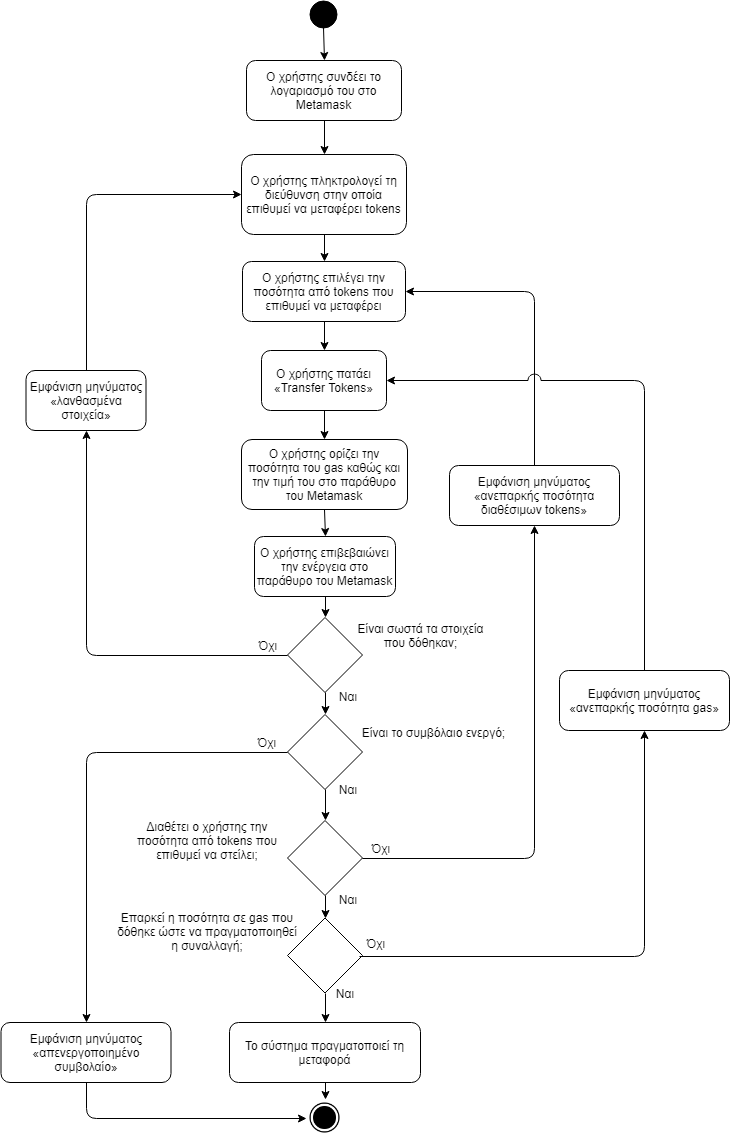

The diagram above was exported from draw.io. Its source (the exported page's mxGraphModel, read from the mxfile embedded in the PNG):
<mxGraphModel dx="1394" dy="-467" grid="1" gridSize="10" guides="1" tooltips="1" connect="1" arrows="1" fold="1" page="1" pageScale="1" pageWidth="827" pageHeight="1169" background="#ffffff" math="0" shadow="0">
  <root>
    <mxCell id="0" />
    <mxCell id="1" parent="0" />
    <mxCell id="rKWhTcDMLcOvQeOw3bwW-56" value="" style="shape=image;html=1;verticalAlign=top;verticalLabelPosition=bottom;labelBackgroundColor=#ffffff;imageAspect=0;aspect=fixed;image=https://cdn4.iconfinder.com/data/icons/ionicons/512/icon-ios7-circle-filled-128.png;fillColor=#000000;gradientColor=none;" parent="1" vertex="1">
      <mxGeometry x="397" y="2299" width="37" height="37" as="geometry" />
    </mxCell>
    <mxCell id="rKWhTcDMLcOvQeOw3bwW-57" value="" style="ellipse;whiteSpace=wrap;html=1;aspect=fixed;fillColor=#000000;gradientColor=none;" parent="1" vertex="1">
      <mxGeometry x="400" y="1200" width="27" height="27" as="geometry" />
    </mxCell>
    <mxCell id="rKWhTcDMLcOvQeOw3bwW-59" value="Ο χρήστης συνδέει το λογαριασμό του στο Metamask" style="rounded=1;whiteSpace=wrap;html=1;fillColor=#ffffff;gradientColor=none;" parent="1" vertex="1">
      <mxGeometry x="337" y="1260" width="155" height="60" as="geometry" />
    </mxCell>
    <mxCell id="rKWhTcDMLcOvQeOw3bwW-60" value="Ο χρήστης πληκτρολογεί τη διεύθυνση στην οποία επιθυμεί να μεταφέρει tokens" style="rounded=1;whiteSpace=wrap;html=1;fillColor=#ffffff;gradientColor=none;" parent="1" vertex="1">
      <mxGeometry x="332" y="1354" width="165" height="80" as="geometry" />
    </mxCell>
    <mxCell id="rKWhTcDMLcOvQeOw3bwW-61" value="Ο χρήστης πατάει «Transfer Tokens»" style="rounded=1;whiteSpace=wrap;html=1;fillColor=#ffffff;gradientColor=none;" parent="1" vertex="1">
      <mxGeometry x="352" y="1550" width="125" height="60" as="geometry" />
    </mxCell>
    <mxCell id="rKWhTcDMLcOvQeOw3bwW-62" value="Ο χρήστης επιλέγει την ποσότητα από tokens που επιθυμεί να μεταφέρει" style="rounded=1;whiteSpace=wrap;html=1;fillColor=#ffffff;gradientColor=none;" parent="1" vertex="1">
      <mxGeometry x="333" y="1461" width="163" height="60" as="geometry" />
    </mxCell>
    <mxCell id="rKWhTcDMLcOvQeOw3bwW-64" value="" style="rhombus;whiteSpace=wrap;html=1;fillColor=#ffffff;gradientColor=none;aspect=fixed;" parent="1" vertex="1">
      <mxGeometry x="378" y="2020" width="75" height="75" as="geometry" />
    </mxCell>
    <mxCell id="rKWhTcDMLcOvQeOw3bwW-65" value="Διαθέτει ο χρήστης την ποσότητα από tokens που επιθυμεί να στείλει;" style="text;html=1;strokeColor=none;fillColor=none;align=center;verticalAlign=middle;whiteSpace=wrap;rounded=0;" parent="1" vertex="1">
      <mxGeometry x="213" y="2010" width="170" height="60" as="geometry" />
    </mxCell>
    <mxCell id="rKWhTcDMLcOvQeOw3bwW-66" value="" style="endArrow=classic;html=1;exitX=0.5;exitY=1;exitDx=0;exitDy=0;entryX=0.5;entryY=0;entryDx=0;entryDy=0;" parent="1" source="rKWhTcDMLcOvQeOw3bwW-57" target="rKWhTcDMLcOvQeOw3bwW-59" edge="1">
      <mxGeometry width="50" height="50" relative="1" as="geometry">
        <mxPoint x="481.5" y="1240" as="sourcePoint" />
        <mxPoint x="643" y="1280" as="targetPoint" />
      </mxGeometry>
    </mxCell>
    <mxCell id="rKWhTcDMLcOvQeOw3bwW-67" value="" style="endArrow=classic;html=1;exitX=0.5;exitY=1;exitDx=0;exitDy=0;entryX=0.5;entryY=0;entryDx=0;entryDy=0;" parent="1" source="rKWhTcDMLcOvQeOw3bwW-59" target="rKWhTcDMLcOvQeOw3bwW-60" edge="1">
      <mxGeometry width="50" height="50" relative="1" as="geometry">
        <mxPoint x="423" y="1250" as="sourcePoint" />
        <mxPoint x="423" y="1290" as="targetPoint" />
      </mxGeometry>
    </mxCell>
    <mxCell id="rKWhTcDMLcOvQeOw3bwW-68" value="" style="endArrow=classic;html=1;exitX=0.5;exitY=1;exitDx=0;exitDy=0;entryX=0.5;entryY=0;entryDx=0;entryDy=0;" parent="1" source="rKWhTcDMLcOvQeOw3bwW-60" target="rKWhTcDMLcOvQeOw3bwW-62" edge="1">
      <mxGeometry width="50" height="50" relative="1" as="geometry">
        <mxPoint x="433" y="1260" as="sourcePoint" />
        <mxPoint x="433" y="1300" as="targetPoint" />
      </mxGeometry>
    </mxCell>
    <mxCell id="rKWhTcDMLcOvQeOw3bwW-69" value="" style="endArrow=classic;html=1;exitX=0.5;exitY=1;exitDx=0;exitDy=0;entryX=0.5;entryY=0;entryDx=0;entryDy=0;" parent="1" source="rKWhTcDMLcOvQeOw3bwW-62" target="rKWhTcDMLcOvQeOw3bwW-61" edge="1">
      <mxGeometry width="50" height="50" relative="1" as="geometry">
        <mxPoint x="443" y="1270" as="sourcePoint" />
        <mxPoint x="443" y="1310" as="targetPoint" />
      </mxGeometry>
    </mxCell>
    <mxCell id="rKWhTcDMLcOvQeOw3bwW-71" value="Ναι" style="text;html=1;strokeColor=none;fillColor=none;align=center;verticalAlign=middle;whiteSpace=wrap;rounded=0;" parent="1" vertex="1">
      <mxGeometry x="418" y="2089" width="40" height="20" as="geometry" />
    </mxCell>
    <mxCell id="rKWhTcDMLcOvQeOw3bwW-72" value="Όχι" style="text;html=1;strokeColor=none;fillColor=none;align=center;verticalAlign=middle;whiteSpace=wrap;rounded=0;" parent="1" vertex="1">
      <mxGeometry x="450.5" y="2037.5" width="40" height="20" as="geometry" />
    </mxCell>
    <mxCell id="rKWhTcDMLcOvQeOw3bwW-73" value="" style="endArrow=classic;html=1;exitX=1;exitY=0.5;exitDx=0;exitDy=0;entryX=0.5;entryY=1;entryDx=0;entryDy=0;" parent="1" source="rKWhTcDMLcOvQeOw3bwW-64" target="rKWhTcDMLcOvQeOw3bwW-74" edge="1">
      <mxGeometry width="50" height="50" relative="1" as="geometry">
        <mxPoint x="423.5" y="1640" as="sourcePoint" />
        <mxPoint x="586.5" y="1740" as="targetPoint" />
        <Array as="points">
          <mxPoint x="625" y="2058" />
        </Array>
      </mxGeometry>
    </mxCell>
    <mxCell id="rKWhTcDMLcOvQeOw3bwW-74" value="Εμφάνιση μηνύματος «ανεπαρκής ποσότητα διαθέσιμων tokens»" style="rounded=1;whiteSpace=wrap;html=1;" parent="1" vertex="1">
      <mxGeometry x="540" y="1665" width="170" height="60" as="geometry" />
    </mxCell>
    <mxCell id="rKWhTcDMLcOvQeOw3bwW-75" value="" style="endArrow=classic;html=1;exitX=0.5;exitY=0;exitDx=0;exitDy=0;entryX=1;entryY=0.5;entryDx=0;entryDy=0;" parent="1" source="rKWhTcDMLcOvQeOw3bwW-74" target="rKWhTcDMLcOvQeOw3bwW-62" edge="1">
      <mxGeometry width="50" height="50" relative="1" as="geometry">
        <mxPoint x="433.5" y="1650" as="sourcePoint" />
        <mxPoint x="433.5" y="1720" as="targetPoint" />
        <Array as="points">
          <mxPoint x="625" y="1491" />
        </Array>
      </mxGeometry>
    </mxCell>
    <mxCell id="rKWhTcDMLcOvQeOw3bwW-76" value="" style="rhombus;whiteSpace=wrap;html=1;fillColor=#ffffff;gradientColor=none;" parent="1" vertex="1">
      <mxGeometry x="378" y="1817" width="75" height="75" as="geometry" />
    </mxCell>
    <mxCell id="rKWhTcDMLcOvQeOw3bwW-79" value="Είναι σωστά τα στοιχεία που δόθηκαν;" style="text;html=1;strokeColor=none;fillColor=none;align=center;verticalAlign=middle;whiteSpace=wrap;rounded=0;" parent="1" vertex="1">
      <mxGeometry x="439.5" y="1804.5" width="143" height="60" as="geometry" />
    </mxCell>
    <mxCell id="rKWhTcDMLcOvQeOw3bwW-80" value="Ναι" style="text;html=1;strokeColor=none;fillColor=none;align=center;verticalAlign=middle;whiteSpace=wrap;rounded=0;" parent="1" vertex="1">
      <mxGeometry x="418" y="1886" width="40" height="20" as="geometry" />
    </mxCell>
    <mxCell id="rKWhTcDMLcOvQeOw3bwW-81" value="Όχι" style="text;html=1;strokeColor=none;fillColor=none;align=center;verticalAlign=middle;whiteSpace=wrap;rounded=0;" parent="1" vertex="1">
      <mxGeometry x="338" y="1834.5" width="40" height="20" as="geometry" />
    </mxCell>
    <mxCell id="rKWhTcDMLcOvQeOw3bwW-82" value="" style="endArrow=classic;html=1;exitX=0;exitY=0.5;exitDx=0;exitDy=0;entryX=0.5;entryY=1;entryDx=0;entryDy=0;" parent="1" source="rKWhTcDMLcOvQeOw3bwW-76" target="rKWhTcDMLcOvQeOw3bwW-83" edge="1">
      <mxGeometry width="50" height="50" relative="1" as="geometry">
        <mxPoint x="424.5" y="1790" as="sourcePoint" />
        <mxPoint x="216.5" y="1730" as="targetPoint" />
        <Array as="points">
          <mxPoint x="177" y="1855" />
        </Array>
      </mxGeometry>
    </mxCell>
    <mxCell id="rKWhTcDMLcOvQeOw3bwW-83" value="Εμφάνιση μηνύματος «λανθασμένα στοιχεία»" style="rounded=1;whiteSpace=wrap;html=1;" parent="1" vertex="1">
      <mxGeometry x="116.5" y="1570" width="120" height="60" as="geometry" />
    </mxCell>
    <mxCell id="rKWhTcDMLcOvQeOw3bwW-84" value="" style="endArrow=classic;html=1;exitX=0.5;exitY=0;exitDx=0;exitDy=0;entryX=0;entryY=0.5;entryDx=0;entryDy=0;" parent="1" source="rKWhTcDMLcOvQeOw3bwW-83" target="rKWhTcDMLcOvQeOw3bwW-60" edge="1">
      <mxGeometry width="50" height="50" relative="1" as="geometry">
        <mxPoint x="423.5" y="1640" as="sourcePoint" />
        <mxPoint x="424.5" y="1710" as="targetPoint" />
        <Array as="points">
          <mxPoint x="177" y="1394" />
        </Array>
      </mxGeometry>
    </mxCell>
    <mxCell id="rKWhTcDMLcOvQeOw3bwW-85" value="" style="rhombus;whiteSpace=wrap;html=1;fillColor=#ffffff;gradientColor=none;aspect=fixed;" parent="1" vertex="1">
      <mxGeometry x="378" y="2117.5" width="75" height="75" as="geometry" />
    </mxCell>
    <mxCell id="rKWhTcDMLcOvQeOw3bwW-86" value="Ναι" style="text;html=1;strokeColor=none;fillColor=none;align=center;verticalAlign=middle;whiteSpace=wrap;rounded=0;" parent="1" vertex="1">
      <mxGeometry x="415" y="2182.5" width="40" height="20" as="geometry" />
    </mxCell>
    <mxCell id="rKWhTcDMLcOvQeOw3bwW-87" value="Όχι" style="text;html=1;strokeColor=none;fillColor=none;align=center;verticalAlign=middle;whiteSpace=wrap;rounded=0;" parent="1" vertex="1">
      <mxGeometry x="446" y="2132.5" width="40" height="20" as="geometry" />
    </mxCell>
    <mxCell id="rKWhTcDMLcOvQeOw3bwW-88" value="Επαρκεί η ποσότητα σε gas που δόθηκε ώστε να πραγματοποιηθεί η συναλλαγή;" style="text;html=1;strokeColor=none;fillColor=none;align=center;verticalAlign=middle;whiteSpace=wrap;rounded=0;" parent="1" vertex="1">
      <mxGeometry x="206" y="2101" width="184" height="60" as="geometry" />
    </mxCell>
    <mxCell id="rKWhTcDMLcOvQeOw3bwW-89" value="" style="endArrow=classic;html=1;exitX=0.5;exitY=1;exitDx=0;exitDy=0;entryX=0.5;entryY=0;entryDx=0;entryDy=0;" parent="1" source="rKWhTcDMLcOvQeOw3bwW-64" target="rKWhTcDMLcOvQeOw3bwW-85" edge="1">
      <mxGeometry width="50" height="50" relative="1" as="geometry">
        <mxPoint x="120.5" y="2410" as="sourcePoint" />
        <mxPoint x="170.5" y="2360" as="targetPoint" />
      </mxGeometry>
    </mxCell>
    <mxCell id="rKWhTcDMLcOvQeOw3bwW-91" value="Ο χρήστης ορίζει την ποσότητα του gas καθώς και την τιμή του στο παράθυρο του Metamask" style="rounded=1;whiteSpace=wrap;html=1;fillColor=#ffffff;gradientColor=none;" parent="1" vertex="1">
      <mxGeometry x="332" y="1639" width="166" height="70" as="geometry" />
    </mxCell>
    <mxCell id="rKWhTcDMLcOvQeOw3bwW-92" value="" style="endArrow=classic;html=1;exitX=0.5;exitY=1;exitDx=0;exitDy=0;entryX=0.5;entryY=0;entryDx=0;entryDy=0;" parent="1" source="rKWhTcDMLcOvQeOw3bwW-61" target="rKWhTcDMLcOvQeOw3bwW-91" edge="1">
      <mxGeometry width="50" height="50" relative="1" as="geometry">
        <mxPoint x="423.5" y="1550" as="sourcePoint" />
        <mxPoint x="423.5" y="1580" as="targetPoint" />
      </mxGeometry>
    </mxCell>
    <mxCell id="rKWhTcDMLcOvQeOw3bwW-95" value="Ο χρήστης επιβεβαιώνει την ενέργεια στο παράθυρο του Metamask" style="rounded=1;whiteSpace=wrap;html=1;fillColor=#ffffff;gradientColor=none;" parent="1" vertex="1">
      <mxGeometry x="345" y="1736" width="141" height="60" as="geometry" />
    </mxCell>
    <mxCell id="rKWhTcDMLcOvQeOw3bwW-96" value="" style="endArrow=classic;html=1;exitX=0.5;exitY=1;exitDx=0;exitDy=0;entryX=0.5;entryY=0;entryDx=0;entryDy=0;" parent="1" source="rKWhTcDMLcOvQeOw3bwW-91" target="rKWhTcDMLcOvQeOw3bwW-95" edge="1">
      <mxGeometry width="50" height="50" relative="1" as="geometry">
        <mxPoint x="423.5" y="1640" as="sourcePoint" />
        <mxPoint x="423.5" y="1670" as="targetPoint" />
      </mxGeometry>
    </mxCell>
    <mxCell id="rKWhTcDMLcOvQeOw3bwW-97" value="" style="endArrow=classic;html=1;exitX=0.5;exitY=1;exitDx=0;exitDy=0;entryX=0.5;entryY=0;entryDx=0;entryDy=0;" parent="1" source="rKWhTcDMLcOvQeOw3bwW-95" target="rKWhTcDMLcOvQeOw3bwW-76" edge="1">
      <mxGeometry width="50" height="50" relative="1" as="geometry">
        <mxPoint x="423.5" y="1740" as="sourcePoint" />
        <mxPoint x="423.5" y="1765" as="targetPoint" />
      </mxGeometry>
    </mxCell>
    <mxCell id="5rI-fgQtZPHb6gEdE7m5-1" value="Εμφάνιση μηνύματος «ανεπαρκής ποσότητα gas»" style="rounded=1;whiteSpace=wrap;html=1;" parent="1" vertex="1">
      <mxGeometry x="650" y="1870" width="170" height="60" as="geometry" />
    </mxCell>
    <mxCell id="5rI-fgQtZPHb6gEdE7m5-2" value="" style="endArrow=classic;html=1;exitX=0.1;exitY=1.175;exitDx=0;exitDy=0;entryX=0.5;entryY=1;entryDx=0;entryDy=0;exitPerimeter=0;" parent="1" source="rKWhTcDMLcOvQeOw3bwW-87" target="5rI-fgQtZPHb6gEdE7m5-1" edge="1">
      <mxGeometry width="50" height="50" relative="1" as="geometry">
        <mxPoint x="424" y="2075" as="sourcePoint" />
        <mxPoint x="424" y="2118" as="targetPoint" />
        <Array as="points">
          <mxPoint x="735" y="2156" />
        </Array>
      </mxGeometry>
    </mxCell>
    <mxCell id="5rI-fgQtZPHb6gEdE7m5-3" value="" style="endArrow=classic;html=1;exitX=0.5;exitY=0;exitDx=0;exitDy=0;entryX=1;entryY=0.5;entryDx=0;entryDy=0;jumpStyle=arc;jumpSize=13;" parent="1" source="5rI-fgQtZPHb6gEdE7m5-1" target="rKWhTcDMLcOvQeOw3bwW-61" edge="1">
      <mxGeometry width="50" height="50" relative="1" as="geometry">
        <mxPoint x="434" y="2085" as="sourcePoint" />
        <mxPoint x="434" y="2128" as="targetPoint" />
        <Array as="points">
          <mxPoint x="735" y="1580" />
        </Array>
      </mxGeometry>
    </mxCell>
    <mxCell id="5rI-fgQtZPHb6gEdE7m5-4" value="Το σύστημα πραγματοποιεί τη μεταφορά" style="rounded=1;whiteSpace=wrap;html=1;fillColor=#ffffff;gradientColor=none;" parent="1" vertex="1">
      <mxGeometry x="320" y="2222" width="191" height="60" as="geometry" />
    </mxCell>
    <mxCell id="5rI-fgQtZPHb6gEdE7m5-5" value="" style="endArrow=classic;html=1;exitX=0.5;exitY=1;exitDx=0;exitDy=0;entryX=0.5;entryY=0;entryDx=0;entryDy=0;" parent="1" source="rKWhTcDMLcOvQeOw3bwW-85" target="5rI-fgQtZPHb6gEdE7m5-4" edge="1">
      <mxGeometry width="50" height="50" relative="1" as="geometry">
        <mxPoint x="424" y="2075" as="sourcePoint" />
        <mxPoint x="424" y="2118" as="targetPoint" />
      </mxGeometry>
    </mxCell>
    <mxCell id="5rI-fgQtZPHb6gEdE7m5-6" value="" style="endArrow=classic;html=1;exitX=0.5;exitY=1;exitDx=0;exitDy=0;entryX=0.5;entryY=0;entryDx=0;entryDy=0;" parent="1" source="5rI-fgQtZPHb6gEdE7m5-4" target="rKWhTcDMLcOvQeOw3bwW-56" edge="1">
      <mxGeometry width="50" height="50" relative="1" as="geometry">
        <mxPoint x="434" y="2085" as="sourcePoint" />
        <mxPoint x="434" y="2128" as="targetPoint" />
      </mxGeometry>
    </mxCell>
    <mxCell id="0apQRLMyX3DpUsLNV5UC-1" value="Εμφάνιση μηνύματος «απενεργοποιημένο συμβολαίο»" style="rounded=1;whiteSpace=wrap;html=1;" parent="1" vertex="1">
      <mxGeometry x="91.5" y="2222" width="170" height="60" as="geometry" />
    </mxCell>
    <mxCell id="0apQRLMyX3DpUsLNV5UC-4" value="" style="rhombus;whiteSpace=wrap;html=1;fillColor=#ffffff;gradientColor=none;" parent="1" vertex="1">
      <mxGeometry x="378" y="1914" width="75" height="75" as="geometry" />
    </mxCell>
    <mxCell id="0apQRLMyX3DpUsLNV5UC-5" value="" style="endArrow=classic;html=1;exitX=0.5;exitY=1;exitDx=0;exitDy=0;entryX=0.5;entryY=0;entryDx=0;entryDy=0;" parent="1" source="rKWhTcDMLcOvQeOw3bwW-76" target="0apQRLMyX3DpUsLNV5UC-4" edge="1">
      <mxGeometry width="50" height="50" relative="1" as="geometry">
        <mxPoint x="390" y="1920" as="sourcePoint" />
        <mxPoint x="440" y="1930" as="targetPoint" />
      </mxGeometry>
    </mxCell>
    <mxCell id="0apQRLMyX3DpUsLNV5UC-7" value="" style="endArrow=classic;html=1;exitX=0.5;exitY=1;exitDx=0;exitDy=0;entryX=0.5;entryY=0;entryDx=0;entryDy=0;" parent="1" source="0apQRLMyX3DpUsLNV5UC-4" target="rKWhTcDMLcOvQeOw3bwW-64" edge="1">
      <mxGeometry width="50" height="50" relative="1" as="geometry">
        <mxPoint x="436" y="2115" as="sourcePoint" />
        <mxPoint x="470" y="2010" as="targetPoint" />
      </mxGeometry>
    </mxCell>
    <mxCell id="0apQRLMyX3DpUsLNV5UC-9" value="Είναι το συμβόλαιο ενεργό;" style="text;html=1;strokeColor=none;fillColor=none;align=center;verticalAlign=middle;whiteSpace=wrap;rounded=0;" parent="1" vertex="1">
      <mxGeometry x="434" y="1911.5" width="179" height="40" as="geometry" />
    </mxCell>
    <mxCell id="0apQRLMyX3DpUsLNV5UC-10" value="Ναι" style="text;html=1;strokeColor=none;fillColor=none;align=center;verticalAlign=middle;whiteSpace=wrap;rounded=0;" parent="1" vertex="1">
      <mxGeometry x="418" y="1979" width="40" height="20" as="geometry" />
    </mxCell>
    <mxCell id="0apQRLMyX3DpUsLNV5UC-11" value="Όχι" style="text;html=1;strokeColor=none;fillColor=none;align=center;verticalAlign=middle;whiteSpace=wrap;rounded=0;" parent="1" vertex="1">
      <mxGeometry x="337" y="1931.5" width="40" height="20" as="geometry" />
    </mxCell>
    <mxCell id="0apQRLMyX3DpUsLNV5UC-12" value="" style="endArrow=classic;html=1;exitX=0;exitY=0.5;exitDx=0;exitDy=0;entryX=0.5;entryY=0;entryDx=0;entryDy=0;" parent="1" source="0apQRLMyX3DpUsLNV5UC-4" target="0apQRLMyX3DpUsLNV5UC-1" edge="1">
      <mxGeometry width="50" height="50" relative="1" as="geometry">
        <mxPoint x="230" y="1970" as="sourcePoint" />
        <mxPoint x="280" y="1920" as="targetPoint" />
        <Array as="points">
          <mxPoint x="177" y="1952" />
        </Array>
      </mxGeometry>
    </mxCell>
    <mxCell id="0apQRLMyX3DpUsLNV5UC-13" value="" style="endArrow=classic;html=1;exitX=0.5;exitY=1;exitDx=0;exitDy=0;entryX=0;entryY=0.5;entryDx=0;entryDy=0;" parent="1" source="0apQRLMyX3DpUsLNV5UC-1" target="rKWhTcDMLcOvQeOw3bwW-56" edge="1">
      <mxGeometry width="50" height="50" relative="1" as="geometry">
        <mxPoint x="230" y="2220" as="sourcePoint" />
        <mxPoint x="280" y="2170" as="targetPoint" />
        <Array as="points">
          <mxPoint x="177" y="2318" />
        </Array>
      </mxGeometry>
    </mxCell>
  </root>
</mxGraphModel>